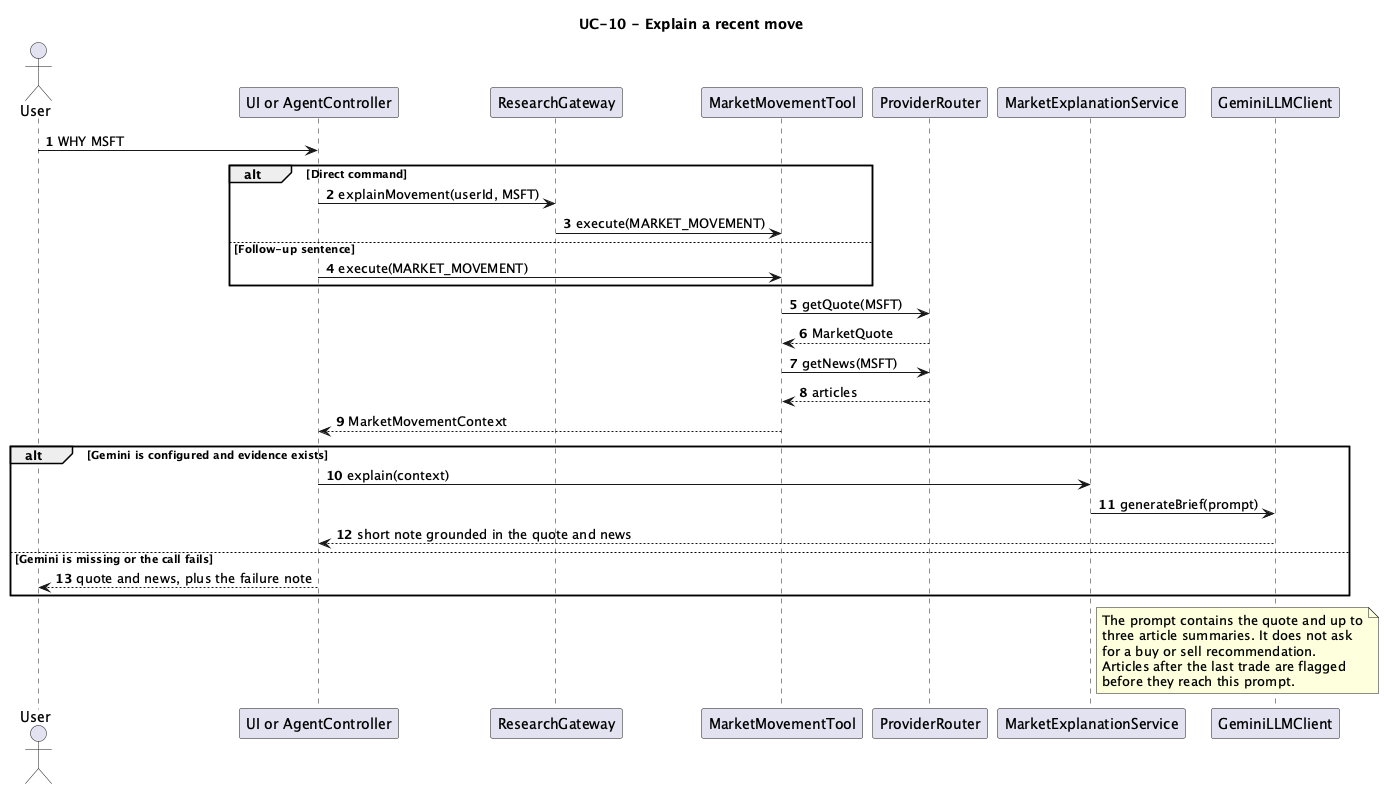

The diagram above was rendered by PlantUML. Its source (embedded in the PNG):
@startuml
title UC-10 - Explain a recent move

autonumber

actor User
participant "UI or AgentController" as Entry
participant ResearchGateway
participant MarketMovementTool
participant ProviderRouter
participant MarketExplanationService
participant GeminiLLMClient

User -> Entry : WHY MSFT
alt Direct command
    Entry -> ResearchGateway : explainMovement(userId, MSFT)
    ResearchGateway -> MarketMovementTool : execute(MARKET_MOVEMENT)
else Follow-up sentence
    Entry -> MarketMovementTool : execute(MARKET_MOVEMENT)
end

MarketMovementTool -> ProviderRouter : getQuote(MSFT)
ProviderRouter --> MarketMovementTool : MarketQuote
MarketMovementTool -> ProviderRouter : getNews(MSFT)
ProviderRouter --> MarketMovementTool : articles
MarketMovementTool --> Entry : MarketMovementContext

alt Gemini is configured and evidence exists
    Entry -> MarketExplanationService : explain(context)
    MarketExplanationService -> GeminiLLMClient : generateBrief(prompt)
    GeminiLLMClient --> Entry : short note grounded in the quote and news
else Gemini is missing or the call fails
    Entry --> User : quote and news, plus the failure note
end

note right of MarketExplanationService
  The prompt contains the quote and up to
  three article summaries. It does not ask
  for a buy or sell recommendation.
  Articles after the last trade are flagged
  before they reach this prompt.
end note

@enduml